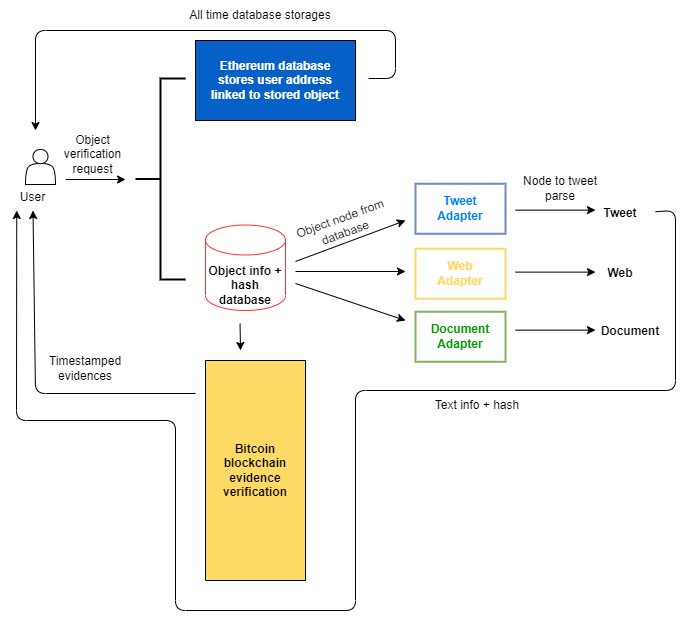

The diagram above was exported from draw.io. Its source (the exported page's mxGraphModel, read from the mxfile embedded in the PNG):
<mxGraphModel dx="3987" dy="1567" grid="1" gridSize="10" guides="1" tooltips="1" connect="1" arrows="1" fold="1" page="1" pageScale="1" pageWidth="827" pageHeight="1169" math="0" shadow="0">
  <root>
    <mxCell id="0" />
    <mxCell id="1" parent="0" />
    <mxCell id="LfXnsy7_4OQbkZBDdhIR-1" value="&lt;b&gt;Tweet&lt;/b&gt;" style="text;html=1;strokeColor=none;fillColor=none;align=center;verticalAlign=middle;whiteSpace=wrap;rounded=0;" vertex="1" parent="1">
      <mxGeometry x="550" y="1078.25" width="70" height="50" as="geometry" />
    </mxCell>
    <mxCell id="LfXnsy7_4OQbkZBDdhIR-2" value="&lt;b&gt;Web&lt;/b&gt;" style="text;html=1;strokeColor=none;fillColor=none;align=center;verticalAlign=middle;whiteSpace=wrap;rounded=0;" vertex="1" parent="1">
      <mxGeometry x="540" y="1138.25" width="90" height="50" as="geometry" />
    </mxCell>
    <mxCell id="LfXnsy7_4OQbkZBDdhIR-3" value="&lt;b&gt;Document&lt;/b&gt;" style="text;html=1;strokeColor=none;fillColor=none;align=center;verticalAlign=middle;whiteSpace=wrap;rounded=0;" vertex="1" parent="1">
      <mxGeometry x="550" y="1196.25" width="90" height="50" as="geometry" />
    </mxCell>
    <mxCell id="LfXnsy7_4OQbkZBDdhIR-4" value="" style="endArrow=classic;html=1;" edge="1" parent="1">
      <mxGeometry width="50" height="50" relative="1" as="geometry">
        <mxPoint x="480" y="1099.62" as="sourcePoint" />
        <mxPoint x="560" y="1099.62" as="targetPoint" />
      </mxGeometry>
    </mxCell>
    <mxCell id="LfXnsy7_4OQbkZBDdhIR-5" value="" style="endArrow=classic;html=1;" edge="1" parent="1">
      <mxGeometry width="50" height="50" relative="1" as="geometry">
        <mxPoint x="480" y="1161.62" as="sourcePoint" />
        <mxPoint x="560" y="1161.62" as="targetPoint" />
      </mxGeometry>
    </mxCell>
    <mxCell id="LfXnsy7_4OQbkZBDdhIR-6" value="" style="endArrow=classic;html=1;" edge="1" parent="1">
      <mxGeometry width="50" height="50" relative="1" as="geometry">
        <mxPoint x="480" y="1219.62" as="sourcePoint" />
        <mxPoint x="560" y="1219.62" as="targetPoint" />
      </mxGeometry>
    </mxCell>
    <mxCell id="LfXnsy7_4OQbkZBDdhIR-7" value="" style="rounded=0;whiteSpace=wrap;html=1;" vertex="1" parent="1">
      <mxGeometry x="390" y="1078.25" width="70" height="40" as="geometry" />
    </mxCell>
    <mxCell id="LfXnsy7_4OQbkZBDdhIR-8" value="&lt;b&gt;&lt;font color=&quot;#007fff&quot;&gt;Tweet&lt;br&gt;Adapter&lt;/font&gt;&lt;/b&gt;" style="text;html=1;align=center;verticalAlign=middle;whiteSpace=wrap;rounded=0;fillColor=#FFFFFF;strokeColor=#6c8ebf;strokeWidth=2;" vertex="1" parent="1">
      <mxGeometry x="380" y="1073.25" width="90" height="50" as="geometry" />
    </mxCell>
    <mxCell id="LfXnsy7_4OQbkZBDdhIR-9" value="" style="rounded=0;whiteSpace=wrap;html=1;" vertex="1" parent="1">
      <mxGeometry x="390" y="1144.25" width="70" height="40" as="geometry" />
    </mxCell>
    <mxCell id="LfXnsy7_4OQbkZBDdhIR-10" value="" style="rounded=0;whiteSpace=wrap;html=1;" vertex="1" parent="1">
      <mxGeometry x="390" y="1206.25" width="70" height="40" as="geometry" />
    </mxCell>
    <mxCell id="LfXnsy7_4OQbkZBDdhIR-11" value="&lt;font color=&quot;#ffd966&quot;&gt;&lt;b&gt;Web&lt;br&gt;Adapter&lt;/b&gt;&lt;/font&gt;" style="text;html=1;strokeColor=#FFD966;fillColor=#FFFFFF;align=center;verticalAlign=middle;whiteSpace=wrap;rounded=0;strokeWidth=2;" vertex="1" parent="1">
      <mxGeometry x="380" y="1138.25" width="90" height="50" as="geometry" />
    </mxCell>
    <mxCell id="LfXnsy7_4OQbkZBDdhIR-12" value="&lt;b&gt;&lt;font color=&quot;#009900&quot;&gt;Document&lt;br&gt;Adapter&lt;/font&gt;&lt;/b&gt;" style="text;html=1;strokeColor=#82b366;fillColor=#FFFFFF;align=center;verticalAlign=middle;whiteSpace=wrap;rounded=0;strokeWidth=2;" vertex="1" parent="1">
      <mxGeometry x="380" y="1201.25" width="90" height="50" as="geometry" />
    </mxCell>
    <mxCell id="LfXnsy7_4OQbkZBDdhIR-13" value="Node to tweet parse" style="text;html=1;strokeColor=none;fillColor=none;align=center;verticalAlign=middle;whiteSpace=wrap;rounded=0;" vertex="1" parent="1">
      <mxGeometry x="480" y="1063.25" width="90" height="30" as="geometry" />
    </mxCell>
    <mxCell id="LfXnsy7_4OQbkZBDdhIR-14" value="" style="shape=actor;whiteSpace=wrap;html=1;strokeColor=#000000;" vertex="1" parent="1">
      <mxGeometry x="-10" y="1039" width="30" height="35" as="geometry" />
    </mxCell>
    <mxCell id="LfXnsy7_4OQbkZBDdhIR-15" value="User" style="text;html=1;strokeColor=none;fillColor=none;align=center;verticalAlign=middle;whiteSpace=wrap;rounded=0;" vertex="1" parent="1">
      <mxGeometry x="-35" y="1074" width="65" height="26" as="geometry" />
    </mxCell>
    <mxCell id="LfXnsy7_4OQbkZBDdhIR-16" value="" style="endArrow=classic;html=1;" edge="1" parent="1">
      <mxGeometry width="50" height="50" relative="1" as="geometry">
        <mxPoint x="30" y="1069" as="sourcePoint" />
        <mxPoint x="90" y="1069" as="targetPoint" />
      </mxGeometry>
    </mxCell>
    <mxCell id="LfXnsy7_4OQbkZBDdhIR-17" value="Object verification request" style="text;html=1;strokeColor=none;fillColor=none;align=center;verticalAlign=middle;whiteSpace=wrap;rounded=0;" vertex="1" parent="1">
      <mxGeometry x="25" y="1029" width="65" height="30" as="geometry" />
    </mxCell>
    <mxCell id="LfXnsy7_4OQbkZBDdhIR-18" value="" style="shape=cylinder3;whiteSpace=wrap;html=1;boundedLbl=1;backgroundOutline=1;size=15;strokeColor=#FF3333;strokeWidth=1;fillColor=#FFFFFF;" vertex="1" parent="1">
      <mxGeometry x="170" y="1114.5" width="80" height="85.5" as="geometry" />
    </mxCell>
    <mxCell id="LfXnsy7_4OQbkZBDdhIR-19" value="&lt;b&gt;Object info + hash&lt;br&gt;database&lt;/b&gt;" style="text;html=1;strokeColor=none;fillColor=none;align=center;verticalAlign=middle;whiteSpace=wrap;rounded=0;" vertex="1" parent="1">
      <mxGeometry x="170" y="1144.5" width="80" height="60" as="geometry" />
    </mxCell>
    <mxCell id="LfXnsy7_4OQbkZBDdhIR-20" value="" style="endArrow=classic;html=1;" edge="1" parent="1">
      <mxGeometry width="50" height="50" relative="1" as="geometry">
        <mxPoint x="260" y="1151" as="sourcePoint" />
        <mxPoint x="370" y="1110" as="targetPoint" />
      </mxGeometry>
    </mxCell>
    <mxCell id="LfXnsy7_4OQbkZBDdhIR-21" value="" style="endArrow=classic;html=1;" edge="1" parent="1">
      <mxGeometry width="50" height="50" relative="1" as="geometry">
        <mxPoint x="260" y="1161" as="sourcePoint" />
        <mxPoint x="370" y="1161" as="targetPoint" />
      </mxGeometry>
    </mxCell>
    <mxCell id="LfXnsy7_4OQbkZBDdhIR-22" value="" style="endArrow=classic;html=1;" edge="1" parent="1">
      <mxGeometry width="50" height="50" relative="1" as="geometry">
        <mxPoint x="260" y="1173" as="sourcePoint" />
        <mxPoint x="370" y="1210" as="targetPoint" />
      </mxGeometry>
    </mxCell>
    <mxCell id="LfXnsy7_4OQbkZBDdhIR-23" value="Object node from database" style="text;html=1;strokeColor=none;fillColor=none;align=center;verticalAlign=middle;whiteSpace=wrap;rounded=0;rotation=-20;" vertex="1" parent="1">
      <mxGeometry x="250" y="1100" width="115.45" height="30" as="geometry" />
    </mxCell>
    <mxCell id="LfXnsy7_4OQbkZBDdhIR-27" value="" style="endArrow=classic;html=1;" edge="1" parent="1">
      <mxGeometry width="50" height="50" relative="1" as="geometry">
        <mxPoint x="204.55" y="1213.0000000000002" as="sourcePoint" />
        <mxPoint x="205" y="1240" as="targetPoint" />
      </mxGeometry>
    </mxCell>
    <mxCell id="LfXnsy7_4OQbkZBDdhIR-28" value="" style="rounded=0;whiteSpace=wrap;html=1;strokeColor=#000000;strokeWidth=1;fillColor=#FFD966;rotation=90;" vertex="1" parent="1">
      <mxGeometry x="110" y="1310" width="220" height="100" as="geometry" />
    </mxCell>
    <mxCell id="LfXnsy7_4OQbkZBDdhIR-29" value="&lt;b&gt;Bitcoin blockchain evidence verification&lt;/b&gt;" style="text;html=1;strokeColor=none;fillColor=none;align=center;verticalAlign=middle;whiteSpace=wrap;rounded=0;" vertex="1" parent="1">
      <mxGeometry x="200" y="1350" width="40" height="20" as="geometry" />
    </mxCell>
    <mxCell id="LfXnsy7_4OQbkZBDdhIR-30" value="" style="endArrow=classic;html=1;entryX=0.5;entryY=1;entryDx=0;entryDy=0;" edge="1" parent="1" target="LfXnsy7_4OQbkZBDdhIR-15">
      <mxGeometry width="50" height="50" relative="1" as="geometry">
        <mxPoint x="160" y="1283" as="sourcePoint" />
        <mxPoint y="1175.0000000000002" as="targetPoint" />
        <Array as="points">
          <mxPoint y="1283" />
        </Array>
      </mxGeometry>
    </mxCell>
    <mxCell id="LfXnsy7_4OQbkZBDdhIR-32" value="Timestamped evidences" style="text;html=1;strokeColor=none;fillColor=none;align=center;verticalAlign=middle;whiteSpace=wrap;rounded=0;" vertex="1" parent="1">
      <mxGeometry x="20" y="1243" width="60" height="30" as="geometry" />
    </mxCell>
    <mxCell id="LfXnsy7_4OQbkZBDdhIR-33" value="" style="endArrow=classic;html=1;entryX=0.25;entryY=1;entryDx=0;entryDy=0;" edge="1" parent="1" source="LfXnsy7_4OQbkZBDdhIR-1" target="LfXnsy7_4OQbkZBDdhIR-15">
      <mxGeometry width="50" height="50" relative="1" as="geometry">
        <mxPoint x="630" y="1100" as="sourcePoint" />
        <mxPoint x="40" y="1160" as="targetPoint" />
        <Array as="points">
          <mxPoint x="640" y="1100" />
          <mxPoint x="640" y="1280" />
          <mxPoint x="320" y="1280" />
          <mxPoint x="320" y="1500" />
          <mxPoint x="140" y="1500" />
          <mxPoint x="140" y="1310" />
          <mxPoint x="-19" y="1310" />
        </Array>
      </mxGeometry>
    </mxCell>
    <mxCell id="LfXnsy7_4OQbkZBDdhIR-34" value="Text info + hash" style="text;html=1;strokeColor=none;fillColor=none;align=center;verticalAlign=middle;whiteSpace=wrap;rounded=0;" vertex="1" parent="1">
      <mxGeometry x="390" y="1280" width="104" height="30" as="geometry" />
    </mxCell>
    <mxCell id="LfXnsy7_4OQbkZBDdhIR-40" value="" style="strokeWidth=2;html=1;shape=mxgraph.flowchart.annotation_2;align=left;labelPosition=right;pointerEvents=1;" vertex="1" parent="1">
      <mxGeometry x="100" y="968" width="50" height="201" as="geometry" />
    </mxCell>
    <mxCell id="LfXnsy7_4OQbkZBDdhIR-41" value="" style="rounded=0;whiteSpace=wrap;html=1;strokeColor=#000000;strokeWidth=1;fillColor=#0660C7;" vertex="1" parent="1">
      <mxGeometry x="160" y="930" width="160" height="80" as="geometry" />
    </mxCell>
    <mxCell id="LfXnsy7_4OQbkZBDdhIR-42" value="&lt;b&gt;&lt;font color=&quot;#ffffff&quot;&gt;Ethereum database stores user address linked to stored object&lt;/font&gt;&lt;/b&gt;" style="text;html=1;strokeColor=none;fillColor=none;align=center;verticalAlign=middle;whiteSpace=wrap;rounded=0;" vertex="1" parent="1">
      <mxGeometry x="165" y="955" width="150" height="30" as="geometry" />
    </mxCell>
    <mxCell id="LfXnsy7_4OQbkZBDdhIR-43" value="" style="endArrow=classic;html=1;" edge="1" parent="1">
      <mxGeometry width="50" height="50" relative="1" as="geometry">
        <mxPoint x="333" y="967.9999999999999" as="sourcePoint" />
        <mxPoint y="1020" as="targetPoint" />
        <Array as="points">
          <mxPoint x="360" y="968" />
          <mxPoint x="360" y="920" />
          <mxPoint y="920" />
        </Array>
      </mxGeometry>
    </mxCell>
    <mxCell id="LfXnsy7_4OQbkZBDdhIR-44" value="All time database storages" style="text;html=1;strokeColor=none;fillColor=none;align=center;verticalAlign=middle;whiteSpace=wrap;rounded=0;" vertex="1" parent="1">
      <mxGeometry x="150" y="890" width="150" height="30" as="geometry" />
    </mxCell>
  </root>
</mxGraphModel>